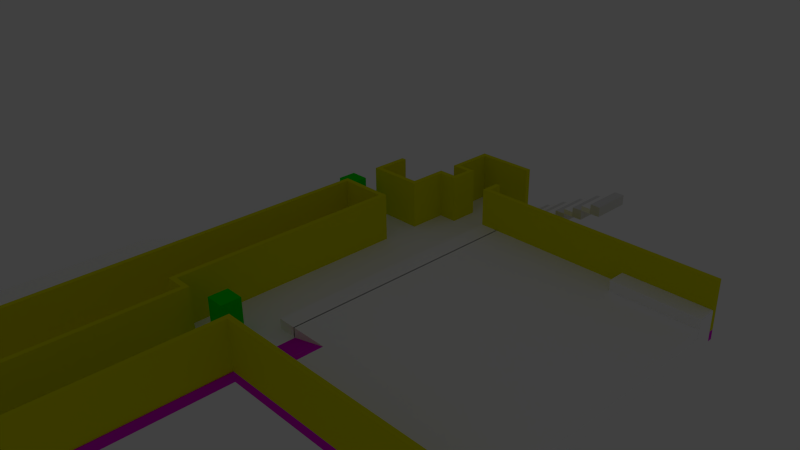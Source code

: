 # Source: chemistory-level.blend  (saved by Blender 2.76.0; exported with 4.5.12 LTS)
import bpy
from mathutils import Matrix  # noqa: F401  (used for matrix-valued properties, if any)

bpy.ops.wm.read_factory_settings(use_empty=True)
scene = bpy.context.scene
scene.name = 'Scene'

# ---- collections
col_collection_1 = bpy.data.collections.new('Collection 1'); scene.collection.children.link(col_collection_1)

# ---- materials (node trees are filled in below, after node groups)
mat_material = bpy.data.materials.new('Material')
mat_material.alpha_threshold = 0.0
mat_material.use_transparent_shadow = False
mat_material.diffuse_color = (0.002722, 0.8, 0.0, 1.0)
mat_material.roughness = 0.5
mat_default = bpy.data.materials.new('Default')
mat_default.alpha_threshold = 0.0
mat_default.use_transparent_shadow = False
mat_default.diffuse_color = (1.0, 1.0, 1.0, 1.0)
mat_default.roughness = 0.5
mat_default.line_color = (0.0, 0.0, 0.0, 1.0)
mat_nodraw = bpy.data.materials.new('NoDraw')
mat_nodraw.alpha_threshold = 0.0
mat_nodraw.use_transparent_shadow = False
mat_nodraw.diffuse_color = (0.8, 0.7912, 0.0, 1.0)
mat_nodraw.roughness = 0.5
mat_clip = bpy.data.materials.new('Clip')
mat_clip.alpha_threshold = 0.0
mat_clip.use_transparent_shadow = False
mat_clip.diffuse_color = (0.8, 0.0, 0.7289, 1.0)
mat_clip.roughness = 0.5

# ---- material node trees

# ---- world
world_world = bpy.data.worlds.new('World'); scene.world = world_world
world_world.color = (0.05088, 0.05088, 0.05088)
world_world.use_sun_shadow = False
world_world.sun_shadow_jitter_overblur = 0.0
world_world.cycles.sampling_method = 'MANUAL'
world_world.cycles.sample_map_resolution = 256

# ---- cameras
cam_camera = bpy.data.cameras.new('Camera')
cam_camera.clip_end = 100.0
cam_camera.lens = 35.0
cam_camera.sensor_width = 32.0
cam_camera.sensor_height = 18.0
cam_camera.ortho_scale = 7.314
cam_camera.dof.focus_distance = 0.0
cam_camera.dof.aperture_fstop = 128.0

# ---- lights
light_lamp = bpy.data.lights.new('Lamp', 'POINT')
light_lamp.transmission_factor = 0.0
light_lamp.cutoff_distance = 30.0
light_lamp.energy = 100.0
light_lamp.shadow_buffer_clip_start = 1.001
light_lamp.shadow_soft_size = 0.1
light_lamp.shadow_maximum_resolution = 0.006
light_lamp.use_absolute_resolution = True
light_lamp.cycles.use_multiple_importance_sampling = False

# ---- meshes
me_cube_010 = bpy.data.meshes.new('Cube.010')
me_cube_010.from_pydata([(1.0, -1.002, -2.0), (-1.0, -1.002, -2.0), (-1.0, 1.002, -2.0), (1.0, 1.002, -2.0), (1.0, -1.002, 2.0), (-1.0, -1.002, 2.0), (-1.0, 1.002, 2.0), (1.0, 1.002, 2.0)], [], [(0, 1, 2, 3), (4, 7, 6, 5), (0, 4, 5, 1), (1, 5, 6, 2), (2, 6, 7, 3), (4, 0, 3, 7)])
me_cube_010.materials.append(mat_material)
me_cube_010.use_remesh_preserve_volume = False
me_cube_010.use_remesh_preserve_attributes = False
me_cube_010.use_mirror_vertex_groups = False
me_cube_010.update()
me_cube_031 = bpy.data.meshes.new('Cube.031')
me_cube_031.from_pydata([(3.0, -5.51, -0.5), (-3.0, -5.51, -0.5), (-3.0, 5.51, -0.5), (3.0, 5.51, -0.5), (3.0, -5.51, 0.5), (-3.0, -5.51, 0.5), (-3.0, 5.51, 0.5), (3.0, 5.51, 0.5)], [], [(0, 1, 2, 3), (4, 7, 6, 5), (0, 4, 5, 1), (1, 5, 6, 2), (2, 6, 7, 3), (4, 0, 3, 7)])
me_cube_031.materials.append(mat_default)
me_cube_031.use_remesh_preserve_volume = False
me_cube_031.use_remesh_preserve_attributes = False
me_cube_031.use_mirror_vertex_groups = False
me_cube_031.update()
me_cube_029 = bpy.data.meshes.new('Cube.029')
me_cube_029.from_pydata([(0.25, -3.256, -2.5), (-0.25, -3.256, -2.5), (-0.25, 3.256, -2.5), (0.25, 3.256, -2.5), (0.25, -3.256, 2.5), (-0.25, -3.256, 2.5), (-0.25, 3.256, 2.5), (0.25, 3.256, 2.5)], [], [(0, 1, 2, 3), (4, 7, 6, 5), (0, 4, 5, 1), (1, 5, 6, 2), (2, 6, 7, 3), (4, 0, 3, 7)])
me_cube_029.materials.append(mat_nodraw)
me_cube_029.use_remesh_preserve_volume = False
me_cube_029.use_remesh_preserve_attributes = False
me_cube_029.use_mirror_vertex_groups = False
me_cube_029.update()
me_cube_028 = bpy.data.meshes.new('Cube.028')
me_cube_028.from_pydata([(2.0, -0.2504, -2.5), (-2.0, -0.2504, -2.5), (-2.0, 0.2504, -2.5), (2.0, 0.2504, -2.5), (2.0, -0.2504, 2.5), (-2.0, -0.2504, 2.5), (-2.0, 0.2504, 2.5), (2.0, 0.2504, 2.5)], [], [(0, 1, 2, 3), (4, 7, 6, 5), (0, 4, 5, 1), (1, 5, 6, 2), (2, 6, 7, 3), (4, 0, 3, 7)])
me_cube_028.materials.append(mat_nodraw)
me_cube_028.use_remesh_preserve_volume = False
me_cube_028.use_remesh_preserve_attributes = False
me_cube_028.use_mirror_vertex_groups = False
me_cube_028.update()
me_cube_024 = bpy.data.meshes.new('Cube.024')
me_cube_024.from_pydata([(0.25, -1.252, -2.5), (-0.25, -1.252, -2.5), (-0.25, 1.252, -2.5), (0.25, 1.252, -2.5), (0.25, -1.252, 2.5), (-0.25, -1.252, 2.5), (-0.25, 1.252, 2.5), (0.25, 1.252, 2.5)], [], [(0, 1, 2, 3), (4, 7, 6, 5), (0, 4, 5, 1), (1, 5, 6, 2), (2, 6, 7, 3), (4, 0, 3, 7)])
me_cube_024.materials.append(mat_nodraw)
me_cube_024.use_remesh_preserve_volume = False
me_cube_024.use_remesh_preserve_attributes = False
me_cube_024.use_mirror_vertex_groups = False
me_cube_024.update()
me_cube_011 = bpy.data.meshes.new('Cube.011')
me_cube_011.from_pydata([(1.0, -0.2504, -2.5), (-1.0, -0.2504, -2.5), (-1.0, 0.2504, -2.5), (1.0, 0.2504, -2.5), (1.0, -0.2504, 2.5), (-1.0, -0.2504, 2.5), (-1.0, 0.2504, 2.5), (1.0, 0.2504, 2.5)], [], [(0, 1, 2, 3), (4, 7, 6, 5), (0, 4, 5, 1), (1, 5, 6, 2), (2, 6, 7, 3), (4, 0, 3, 7)])
me_cube_011.materials.append(mat_nodraw)
me_cube_011.use_remesh_preserve_volume = False
me_cube_011.use_remesh_preserve_attributes = False
me_cube_011.use_mirror_vertex_groups = False
me_cube_011.update()
me_cube_009 = bpy.data.meshes.new('Cube.009')
me_cube_009.from_pydata([(1.75, -0.2504, -2.5), (-1.75, -0.2504, -2.5), (-1.75, 0.2504, -2.5), (1.75, 0.2504, -2.5), (1.75, -0.2504, 2.5), (-1.75, -0.2504, 2.5), (-1.75, 0.2504, 2.5), (1.75, 0.2504, 2.5)], [], [(0, 1, 2, 3), (4, 7, 6, 5), (0, 4, 5, 1), (1, 5, 6, 2), (2, 6, 7, 3), (4, 0, 3, 7)])
me_cube_009.materials.append(mat_nodraw)
me_cube_009.use_remesh_preserve_volume = False
me_cube_009.use_remesh_preserve_attributes = False
me_cube_009.use_mirror_vertex_groups = False
me_cube_009.update()
me_cube_008 = bpy.data.meshes.new('Cube.008')
me_cube_008.from_pydata([(16.5, -0.2504, -2.5), (-16.5, -0.2504, -2.5), (-16.5, 0.2504, -2.5), (16.5, 0.2504, -2.5), (16.5, -0.2504, 2.5), (-16.5, -0.2504, 2.5), (-16.5, 0.2504, 2.5), (16.5, 0.2504, 2.5)], [], [(0, 1, 2, 3), (4, 7, 6, 5), (0, 4, 5, 1), (1, 5, 6, 2), (2, 6, 7, 3), (4, 0, 3, 7)])
me_cube_008.materials.append(mat_nodraw)
me_cube_008.use_remesh_preserve_volume = False
me_cube_008.use_remesh_preserve_attributes = False
me_cube_008.use_mirror_vertex_groups = False
me_cube_008.update()
me_cube_003 = bpy.data.meshes.new('Cube.003')
me_cube_003.from_pydata([(12.0, -0.2504, -2.5), (-12.0, -0.2504, -2.5), (-12.0, 0.2504, -2.5), (12.0, 0.2504, -2.5), (12.0, -0.2504, 2.5), (-12.0, -0.2504, 2.5), (-12.0, 0.2504, 2.5), (12.0, 0.2504, 2.5)], [], [(0, 1, 2, 3), (4, 7, 6, 5), (0, 4, 5, 1), (1, 5, 6, 2), (2, 6, 7, 3), (4, 0, 3, 7)])
me_cube_003.materials.append(mat_nodraw)
me_cube_003.use_remesh_preserve_volume = False
me_cube_003.use_remesh_preserve_attributes = False
me_cube_003.use_mirror_vertex_groups = False
me_cube_003.update()
me_cube_002 = bpy.data.meshes.new('Cube.002')
me_cube_002.from_pydata([(3.0, -2.004, -0.5), (-3.0, -2.004, -0.5), (-3.0, 2.004, -0.5), (3.0, 2.004, -0.5), (3.0, -2.004, 0.5), (-3.0, -2.004, 0.5)], [], [(0, 1, 2, 3), (0, 4, 5, 1), (4, 3, 2, 5), (1, 5, 2), (4, 0, 3)])
me_cube_002.materials.append(mat_clip)
me_cube_002.use_remesh_preserve_volume = False
me_cube_002.use_remesh_preserve_attributes = False
me_cube_002.use_mirror_vertex_groups = False
me_cube_002.update()
me_cube_090 = bpy.data.meshes.new('Cube.090')
me_cube_090.from_pydata([(2.0, -0.5009, -0.25), (-2.0, -0.5009, -0.25), (-2.0, 0.5009, -0.25), (2.0, 0.5009, -0.25), (2.0, -0.5009, 0.25), (-2.0, -0.5009, 0.25), (-2.0, 0.5009, 0.25), (2.0, 0.5009, 0.25)], [], [(0, 1, 2, 3), (4, 7, 6, 5), (0, 4, 5, 1), (1, 5, 6, 2), (2, 6, 7, 3), (4, 0, 3, 7)])
me_cube_090.materials.append(mat_default)
me_cube_090.use_remesh_preserve_volume = False
me_cube_090.use_remesh_preserve_attributes = False
me_cube_090.use_mirror_vertex_groups = False
me_cube_090.update()
me_cube_089 = bpy.data.meshes.new('Cube.089')
me_cube_089.from_pydata([(2.0, 0.5009, -0.5), (2.0, 0.5009, 0.5), (2.0, -0.5009, -0.5), (2.0, -0.5009, 0.5), (-2.0, 0.5009, -0.5), (-2.0, 0.5009, 0.5), (-2.0, -0.5009, -0.5), (-2.0, -0.5009, 0.5)], [], [(1, 3, 2, 0), (3, 7, 6, 2), (7, 5, 4, 6), (5, 1, 0, 4), (0, 2, 6, 4), (5, 7, 3, 1)])
me_cube_089.use_remesh_preserve_volume = False
me_cube_089.use_remesh_preserve_attributes = False
me_cube_089.use_mirror_vertex_groups = False
me_cube_089.update()
me_cube_088 = bpy.data.meshes.new('Cube.088')
me_cube_088.from_pydata([(2.0, 0.5009, -0.5), (2.0, 0.5009, 0.5), (2.0, -0.5009, -0.5), (2.0, -0.5009, 0.5), (-2.0, 0.5009, -0.5), (-2.0, 0.5009, 0.5), (-2.0, -0.5009, -0.5), (-2.0, -0.5009, 0.5)], [], [(1, 3, 2, 0), (3, 7, 6, 2), (7, 5, 4, 6), (5, 1, 0, 4), (0, 2, 6, 4), (5, 7, 3, 1)])
me_cube_088.use_remesh_preserve_volume = False
me_cube_088.use_remesh_preserve_attributes = False
me_cube_088.use_mirror_vertex_groups = False
me_cube_088.update()
me_cube_087 = bpy.data.meshes.new('Cube.087')
me_cube_087.from_pydata([(2.0, -0.5009, -0.25), (-2.0, -0.5009, -0.25), (-2.0, 0.5009, -0.25), (2.0, 0.5009, -0.25), (2.0, -0.5009, 0.25), (-2.0, -0.5009, 0.25), (-2.0, 0.5009, 0.25), (2.0, 0.5009, 0.25)], [], [(0, 1, 2, 3), (4, 7, 6, 5), (0, 4, 5, 1), (1, 5, 6, 2), (2, 6, 7, 3), (4, 0, 3, 7)])
me_cube_087.materials.append(mat_default)
me_cube_087.use_remesh_preserve_volume = False
me_cube_087.use_remesh_preserve_attributes = False
me_cube_087.use_mirror_vertex_groups = False
me_cube_087.update()
me_cube_086 = bpy.data.meshes.new('Cube.086')
me_cube_086.from_pydata([(2.0, -0.5009, -0.25), (-2.0, -0.5009, -0.25), (-2.0, 0.5009, -0.25), (2.0, 0.5009, -0.25), (2.0, -0.5009, 0.25), (-2.0, -0.5009, 0.25), (-2.0, 0.5009, 0.25), (2.0, 0.5009, 0.25)], [], [(0, 1, 2, 3), (4, 7, 6, 5), (0, 4, 5, 1), (1, 5, 6, 2), (2, 6, 7, 3), (4, 0, 3, 7)])
me_cube_086.materials.append(mat_default)
me_cube_086.use_remesh_preserve_volume = False
me_cube_086.use_remesh_preserve_attributes = False
me_cube_086.use_mirror_vertex_groups = False
me_cube_086.update()
me_cube_085 = bpy.data.meshes.new('Cube.085')
me_cube_085.from_pydata([(2.0, 0.5009, -0.5), (2.0, 0.5009, 0.5), (2.0, -0.5009, -0.5), (2.0, -0.5009, 0.5), (-2.0, 0.5009, -0.5), (-2.0, 0.5009, 0.5), (-2.0, -0.5009, -0.5), (-2.0, -0.5009, 0.5)], [], [(1, 3, 2, 0), (3, 7, 6, 2), (7, 5, 4, 6), (5, 1, 0, 4), (0, 2, 6, 4), (5, 7, 3, 1)])
me_cube_085.use_remesh_preserve_volume = False
me_cube_085.use_remesh_preserve_attributes = False
me_cube_085.use_mirror_vertex_groups = False
me_cube_085.update()
me_cube_084 = bpy.data.meshes.new('Cube.084')
me_cube_084.from_pydata([(2.0, 0.5009, -0.5), (2.0, 0.5009, 0.5), (2.0, -0.5009, -0.5), (2.0, -0.5009, 0.5), (-2.0, 0.5009, -0.5), (-2.0, 0.5009, 0.5), (-2.0, -0.5009, -0.5), (-2.0, -0.5009, 0.5)], [], [(1, 3, 2, 0), (3, 7, 6, 2), (7, 5, 4, 6), (5, 1, 0, 4), (0, 2, 6, 4), (5, 7, 3, 1)])
me_cube_084.use_remesh_preserve_volume = False
me_cube_084.use_remesh_preserve_attributes = False
me_cube_084.use_mirror_vertex_groups = False
me_cube_084.update()
me_cube_083 = bpy.data.meshes.new('Cube.083')
me_cube_083.from_pydata([(2.0, -0.5009, -0.25), (-2.0, -0.5009, -0.25), (-2.0, 0.5009, -0.25), (2.0, 0.5009, -0.25), (2.0, -0.5009, 0.25), (-2.0, -0.5009, 0.25), (-2.0, 0.5009, 0.25), (2.0, 0.5009, 0.25)], [], [(0, 1, 2, 3), (4, 7, 6, 5), (0, 4, 5, 1), (1, 5, 6, 2), (2, 6, 7, 3), (4, 0, 3, 7)])
me_cube_083.materials.append(mat_default)
me_cube_083.use_remesh_preserve_volume = False
me_cube_083.use_remesh_preserve_attributes = False
me_cube_083.use_mirror_vertex_groups = False
me_cube_083.update()
me_cube_082 = bpy.data.meshes.new('Cube.082')
me_cube_082.from_pydata([(2.0, -0.5009, -0.25), (-2.0, -0.5009, -0.25), (-2.0, 0.5009, -0.25), (2.0, 0.5009, -0.25), (2.0, -0.5009, 0.25), (-2.0, -0.5009, 0.25), (-2.0, 0.5009, 0.25), (2.0, 0.5009, 0.25)], [], [(0, 1, 2, 3), (4, 7, 6, 5), (0, 4, 5, 1), (1, 5, 6, 2), (2, 6, 7, 3), (4, 0, 3, 7)])
me_cube_082.materials.append(mat_default)
me_cube_082.use_remesh_preserve_volume = False
me_cube_082.use_remesh_preserve_attributes = False
me_cube_082.use_mirror_vertex_groups = False
me_cube_082.update()
me_cube_081 = bpy.data.meshes.new('Cube.081')
me_cube_081.from_pydata([(2.0, 0.5009, -0.5), (2.0, 0.5009, 0.5), (2.0, -0.5009, -0.5), (2.0, -0.5009, 0.5), (-2.0, 0.5009, -0.5), (-2.0, 0.5009, 0.5), (-2.0, -0.5009, -0.5), (-2.0, -0.5009, 0.5)], [], [(1, 3, 2, 0), (3, 7, 6, 2), (7, 5, 4, 6), (5, 1, 0, 4), (0, 2, 6, 4), (5, 7, 3, 1)])
me_cube_081.use_remesh_preserve_volume = False
me_cube_081.use_remesh_preserve_attributes = False
me_cube_081.use_mirror_vertex_groups = False
me_cube_081.update()
me_cube_080 = bpy.data.meshes.new('Cube.080')
me_cube_080.from_pydata([(2.0, 0.5009, -0.5), (2.0, 0.5009, 0.5), (2.0, -0.5009, -0.5), (2.0, -0.5009, 0.5), (-2.0, 0.5009, -0.5), (-2.0, 0.5009, 0.5), (-2.0, -0.5009, -0.5), (-2.0, -0.5009, 0.5)], [], [(1, 3, 2, 0), (3, 7, 6, 2), (7, 5, 4, 6), (5, 1, 0, 4), (0, 2, 6, 4), (5, 7, 3, 1)])
me_cube_080.use_remesh_preserve_volume = False
me_cube_080.use_remesh_preserve_attributes = False
me_cube_080.use_mirror_vertex_groups = False
me_cube_080.update()
me_cube_070 = bpy.data.meshes.new('Cube.070')
me_cube_070.from_pydata([(2.0, -0.5009, -0.25), (-2.0, -0.5009, -0.25), (-2.0, 0.5009, -0.25), (2.0, 0.5009, -0.25), (2.0, -0.5009, 0.25), (-2.0, -0.5009, 0.25), (-2.0, 0.5009, 0.25), (2.0, 0.5009, 0.25)], [], [(0, 1, 2, 3), (4, 7, 6, 5), (0, 4, 5, 1), (1, 5, 6, 2), (2, 6, 7, 3), (4, 0, 3, 7)])
me_cube_070.materials.append(mat_default)
me_cube_070.use_remesh_preserve_volume = False
me_cube_070.use_remesh_preserve_attributes = False
me_cube_070.use_mirror_vertex_groups = False
me_cube_070.update()
me_cube_068 = bpy.data.meshes.new('Cube.068')
me_cube_068.from_pydata([(0.25, -3.256, -0.5), (-0.25, -3.256, -0.5), (-0.25, 3.256, -0.5), (0.25, 3.256, -0.5), (0.25, -3.256, 0.5), (-0.25, -3.256, 0.5), (-0.25, 3.256, 0.5), (0.25, 3.256, 0.5)], [], [(0, 1, 2, 3), (4, 7, 6, 5), (0, 4, 5, 1), (1, 5, 6, 2), (2, 6, 7, 3), (4, 0, 3, 7)])
me_cube_068.materials.append(mat_clip)
me_cube_068.use_remesh_preserve_volume = False
me_cube_068.use_remesh_preserve_attributes = False
me_cube_068.use_mirror_vertex_groups = False
me_cube_068.update()
me_cube_067 = bpy.data.meshes.new('Cube.067')
me_cube_067.from_pydata([(2.0, -0.2504, -0.5), (-2.0, -0.2504, -0.5), (-2.0, 0.2504, -0.5), (2.0, 0.2504, -0.5), (2.0, -0.2504, 0.5), (-2.0, -0.2504, 0.5), (-2.0, 0.2504, 0.5), (2.0, 0.2504, 0.5)], [], [(0, 1, 2, 3), (4, 7, 6, 5), (0, 4, 5, 1), (1, 5, 6, 2), (2, 6, 7, 3), (4, 0, 3, 7)])
me_cube_067.materials.append(mat_clip)
me_cube_067.use_remesh_preserve_volume = False
me_cube_067.use_remesh_preserve_attributes = False
me_cube_067.use_mirror_vertex_groups = False
me_cube_067.update()
me_cube_066 = bpy.data.meshes.new('Cube.066')
me_cube_066.from_pydata([(0.25, -1.252, -0.5), (-0.25, -1.252, -0.5), (-0.25, 1.252, -0.5), (0.25, 1.252, -0.5), (0.25, -1.252, 0.5), (-0.25, -1.252, 0.5), (-0.25, 1.252, 0.5), (0.25, 1.252, 0.5)], [], [(0, 1, 2, 3), (4, 7, 6, 5), (0, 4, 5, 1), (1, 5, 6, 2), (2, 6, 7, 3), (4, 0, 3, 7)])
me_cube_066.materials.append(mat_clip)
me_cube_066.use_remesh_preserve_volume = False
me_cube_066.use_remesh_preserve_attributes = False
me_cube_066.use_mirror_vertex_groups = False
me_cube_066.update()
me_cube_065 = bpy.data.meshes.new('Cube.065')
me_cube_065.from_pydata([(0.75, -0.2504, -2.5), (-0.75, -0.2504, -2.5), (-0.75, 0.2504, -2.5), (0.75, 0.2504, -2.5), (0.75, -0.2504, 2.5), (-0.75, -0.2504, 2.5), (-0.75, 0.2504, 2.5), (0.75, 0.2504, 2.5)], [], [(0, 1, 2, 3), (4, 7, 6, 5), (0, 4, 5, 1), (1, 5, 6, 2), (2, 6, 7, 3), (4, 0, 3, 7)])
me_cube_065.materials.append(mat_nodraw)
me_cube_065.use_remesh_preserve_volume = False
me_cube_065.use_remesh_preserve_attributes = False
me_cube_065.use_mirror_vertex_groups = False
me_cube_065.update()
me_cube_064 = bpy.data.meshes.new('Cube.064')
me_cube_064.from_pydata([(2.0, -7.012, -0.5), (-2.0, -7.012, -0.5), (-2.0, 7.012, -0.5), (2.0, 7.012, -0.5), (2.0, -7.012, 0.5), (-2.0, -7.012, 0.5), (-2.0, 7.012, 0.5), (2.0, 7.012, 0.5)], [], [(0, 1, 2, 3), (4, 7, 6, 5), (0, 4, 5, 1), (1, 5, 6, 2), (2, 6, 7, 3), (4, 0, 3, 7)])
me_cube_064.materials.append(mat_default)
me_cube_064.use_remesh_preserve_volume = False
me_cube_064.use_remesh_preserve_attributes = False
me_cube_064.use_mirror_vertex_groups = False
me_cube_064.update()
me_cube_063 = bpy.data.meshes.new('Cube.063')
me_cube_063.from_pydata([(0.25, -13.02, -2.5), (-0.25, -13.02, -2.5), (-0.25, 13.02, -2.5), (0.25, 13.02, -2.5), (0.25, -13.02, 2.5), (-0.25, -13.02, 2.5), (-0.25, 13.02, 2.5), (0.25, 13.02, 2.5)], [], [(0, 1, 2, 3), (4, 7, 6, 5), (0, 4, 5, 1), (1, 5, 6, 2), (2, 6, 7, 3), (4, 0, 3, 7)])
me_cube_063.materials.append(mat_nodraw)
me_cube_063.use_remesh_preserve_volume = False
me_cube_063.use_remesh_preserve_attributes = False
me_cube_063.use_mirror_vertex_groups = False
me_cube_063.update()
me_cube_062 = bpy.data.meshes.new('Cube.062')
me_cube_062.from_pydata([(0.25, -1.252, -2.5), (-0.25, -1.252, -2.5), (-0.25, 1.252, -2.5), (0.25, 1.252, -2.5), (0.25, -1.252, 2.5), (-0.25, -1.252, 2.5), (-0.25, 1.252, 2.5), (0.25, 1.252, 2.5)], [], [(0, 1, 2, 3), (4, 7, 6, 5), (0, 4, 5, 1), (1, 5, 6, 2), (2, 6, 7, 3), (4, 0, 3, 7)])
me_cube_062.materials.append(mat_nodraw)
me_cube_062.use_remesh_preserve_volume = False
me_cube_062.use_remesh_preserve_attributes = False
me_cube_062.use_mirror_vertex_groups = False
me_cube_062.update()
me_cube_061 = bpy.data.meshes.new('Cube.061')
me_cube_061.from_pydata([(0.25, -13.02, -0.5), (-0.25, -13.02, -0.5), (-0.25, 13.02, -0.5), (0.25, 13.02, -0.5), (0.25, -13.02, 0.5), (-0.25, -13.02, 0.5), (-0.25, 13.02, 0.5), (0.25, 13.02, 0.5)], [], [(0, 1, 2, 3), (4, 7, 6, 5), (0, 4, 5, 1), (1, 5, 6, 2), (2, 6, 7, 3), (4, 0, 3, 7)])
me_cube_061.materials.append(mat_clip)
me_cube_061.use_remesh_preserve_volume = False
me_cube_061.use_remesh_preserve_attributes = False
me_cube_061.use_mirror_vertex_groups = False
me_cube_061.update()
me_cube_060 = bpy.data.meshes.new('Cube.060')
me_cube_060.from_pydata([(0.75, -0.2504, -0.5), (-0.75, -0.2504, -0.5), (-0.75, 0.2504, -0.5), (0.75, 0.2504, -0.5), (0.75, -0.2504, 0.5), (-0.75, -0.2504, 0.5), (-0.75, 0.2504, 0.5), (0.75, 0.2504, 0.5)], [], [(0, 1, 2, 3), (4, 7, 6, 5), (0, 4, 5, 1), (1, 5, 6, 2), (2, 6, 7, 3), (4, 0, 3, 7)])
me_cube_060.materials.append(mat_clip)
me_cube_060.use_remesh_preserve_volume = False
me_cube_060.use_remesh_preserve_attributes = False
me_cube_060.use_mirror_vertex_groups = False
me_cube_060.update()
me_cube_059 = bpy.data.meshes.new('Cube.059')
me_cube_059.from_pydata([(1.0, -0.2504, -0.5), (-1.0, -0.2504, -0.5), (-1.0, 0.2504, -0.5), (1.0, 0.2504, -0.5), (1.0, -0.2504, 0.5), (-1.0, -0.2504, 0.5), (-1.0, 0.2504, 0.5), (1.0, 0.2504, 0.5)], [], [(0, 1, 2, 3), (4, 7, 6, 5), (0, 4, 5, 1), (1, 5, 6, 2), (2, 6, 7, 3), (4, 0, 3, 7)])
me_cube_059.materials.append(mat_clip)
me_cube_059.use_remesh_preserve_volume = False
me_cube_059.use_remesh_preserve_attributes = False
me_cube_059.use_mirror_vertex_groups = False
me_cube_059.update()
me_cube_058 = bpy.data.meshes.new('Cube.058')
me_cube_058.from_pydata([(0.25, -1.002, -0.5), (-0.25, -1.002, -0.5), (-0.25, 1.002, -0.5), (0.25, 1.002, -0.5), (0.25, -1.002, 0.5), (-0.25, -1.002, 0.5), (-0.25, 1.002, 0.5), (0.25, 1.002, 0.5)], [], [(0, 1, 2, 3), (4, 7, 6, 5), (0, 4, 5, 1), (1, 5, 6, 2), (2, 6, 7, 3), (4, 0, 3, 7)])
me_cube_058.materials.append(mat_clip)
me_cube_058.use_remesh_preserve_volume = False
me_cube_058.use_remesh_preserve_attributes = False
me_cube_058.use_mirror_vertex_groups = False
me_cube_058.update()
me_cube_057 = bpy.data.meshes.new('Cube.057')
me_cube_057.from_pydata([(0.25, -2.254, -2.5), (-0.25, -2.254, -2.5), (-0.25, 2.254, -2.5), (0.25, 2.254, -2.5), (0.25, -2.254, 2.5), (-0.25, -2.254, 2.5), (-0.25, 2.254, 2.5), (0.25, 2.254, 2.5)], [], [(0, 1, 2, 3), (4, 7, 6, 5), (0, 4, 5, 1), (1, 5, 6, 2), (2, 6, 7, 3), (4, 0, 3, 7)])
me_cube_057.materials.append(mat_nodraw)
me_cube_057.use_remesh_preserve_volume = False
me_cube_057.use_remesh_preserve_attributes = False
me_cube_057.use_mirror_vertex_groups = False
me_cube_057.update()
me_cube_056 = bpy.data.meshes.new('Cube.056')
me_cube_056.from_pydata([(0.25, -9.517, -2.5), (-0.25, -9.517, -2.5), (-0.25, 9.517, -2.5), (0.25, 9.517, -2.5), (0.25, -9.517, 2.5), (-0.25, -9.517, 2.5), (-0.25, 9.517, 2.5), (0.25, 9.517, 2.5)], [], [(0, 1, 2, 3), (4, 7, 6, 5), (0, 4, 5, 1), (1, 5, 6, 2), (2, 6, 7, 3), (4, 0, 3, 7)])
me_cube_056.materials.append(mat_nodraw)
me_cube_056.use_remesh_preserve_volume = False
me_cube_056.use_remesh_preserve_attributes = False
me_cube_056.use_mirror_vertex_groups = False
me_cube_056.update()
me_cube_055 = bpy.data.meshes.new('Cube.055')
me_cube_055.from_pydata([(0.25, -4.007, -2.5), (-0.25, -4.007, -2.5), (-0.25, 4.007, -2.5), (0.25, 4.007, -2.5), (0.25, -4.007, 2.5), (-0.25, -4.007, 2.5), (-0.25, 4.007, 2.5), (0.25, 4.007, 2.5)], [], [(0, 1, 2, 3), (4, 7, 6, 5), (0, 4, 5, 1), (1, 5, 6, 2), (2, 6, 7, 3), (4, 0, 3, 7)])
me_cube_055.materials.append(mat_nodraw)
me_cube_055.use_remesh_preserve_volume = False
me_cube_055.use_remesh_preserve_attributes = False
me_cube_055.use_mirror_vertex_groups = False
me_cube_055.update()
me_cube_054 = bpy.data.meshes.new('Cube.054')
me_cube_054.from_pydata([(1.75, -0.2504, -2.5), (-1.75, -0.2504, -2.5), (-1.75, 0.2504, -2.5), (1.75, 0.2504, -2.5), (1.75, -0.2504, 2.5), (-1.75, -0.2504, 2.5), (-1.75, 0.2504, 2.5), (1.75, 0.2504, 2.5)], [], [(0, 1, 2, 3), (4, 7, 6, 5), (0, 4, 5, 1), (1, 5, 6, 2), (2, 6, 7, 3), (4, 0, 3, 7)])
me_cube_054.materials.append(mat_nodraw)
me_cube_054.use_remesh_preserve_volume = False
me_cube_054.use_remesh_preserve_attributes = False
me_cube_054.use_mirror_vertex_groups = False
me_cube_054.update()
me_cube_053 = bpy.data.meshes.new('Cube.053')
me_cube_053.from_pydata([(1.75, -0.2504, -2.5), (-1.75, -0.2504, -2.5), (-1.75, 0.2504, -2.5), (1.75, 0.2504, -2.5), (1.75, -0.2504, 2.5), (-1.75, -0.2504, 2.5), (-1.75, 0.2504, 2.5), (1.75, 0.2504, 2.5)], [], [(0, 1, 2, 3), (4, 7, 6, 5), (0, 4, 5, 1), (1, 5, 6, 2), (2, 6, 7, 3), (4, 0, 3, 7)])
me_cube_053.materials.append(mat_nodraw)
me_cube_053.use_remesh_preserve_volume = False
me_cube_053.use_remesh_preserve_attributes = False
me_cube_053.use_mirror_vertex_groups = False
me_cube_053.update()
me_cube_052 = bpy.data.meshes.new('Cube.052')
me_cube_052.from_pydata([(1.75, -0.2504, -2.5), (-1.75, -0.2504, -2.5), (-1.75, 0.2504, -2.5), (1.75, 0.2504, -2.5), (1.75, -0.2504, 2.5), (-1.75, -0.2504, 2.5), (-1.75, 0.2504, 2.5), (1.75, 0.2504, 2.5)], [], [(0, 1, 2, 3), (4, 7, 6, 5), (0, 4, 5, 1), (1, 5, 6, 2), (2, 6, 7, 3), (4, 0, 3, 7)])
me_cube_052.materials.append(mat_nodraw)
me_cube_052.use_remesh_preserve_volume = False
me_cube_052.use_remesh_preserve_attributes = False
me_cube_052.use_mirror_vertex_groups = False
me_cube_052.update()
me_cube_051 = bpy.data.meshes.new('Cube.051')
me_cube_051.from_pydata([(1.75, -0.2504, -2.5), (-1.75, -0.2504, -2.5), (-1.75, 0.2504, -2.5), (1.75, 0.2504, -2.5), (1.75, -0.2504, 2.5), (-1.75, -0.2504, 2.5), (-1.75, 0.2504, 2.5), (1.75, 0.2504, 2.5)], [], [(0, 1, 2, 3), (4, 7, 6, 5), (0, 4, 5, 1), (1, 5, 6, 2), (2, 6, 7, 3), (4, 0, 3, 7)])
me_cube_051.materials.append(mat_nodraw)
me_cube_051.use_remesh_preserve_volume = False
me_cube_051.use_remesh_preserve_attributes = False
me_cube_051.use_mirror_vertex_groups = False
me_cube_051.update()
me_cube_050 = bpy.data.meshes.new('Cube.050')
me_cube_050.from_pydata([(25.0, -0.2504, -4.5), (-25.0, -0.2504, -4.5), (-25.0, 0.2504, -4.5), (25.0, 0.2504, -4.5), (25.0, -0.2504, 4.5), (-25.0, -0.2504, 4.5), (-25.0, 0.2504, 4.5), (25.0, 0.2504, 4.5)], [], [(0, 1, 2, 3), (4, 7, 6, 5), (0, 4, 5, 1), (1, 5, 6, 2), (2, 6, 7, 3), (4, 0, 3, 7)])
me_cube_050.materials.append(mat_nodraw)
me_cube_050.use_remesh_preserve_volume = False
me_cube_050.use_remesh_preserve_attributes = False
me_cube_050.use_mirror_vertex_groups = False
me_cube_050.update()
me_cube_049 = bpy.data.meshes.new('Cube.049')
me_cube_049.from_pydata([(25.0, -0.2504, -1.0), (-25.0, -0.2504, -1.0), (-25.0, 0.2504, -1.0), (25.0, 0.2504, -1.0), (25.0, -0.2504, 1.0), (-25.0, -0.2504, 1.0), (-25.0, 0.2504, 1.0), (25.0, 0.2504, 1.0)], [], [(0, 1, 2, 3), (4, 7, 6, 5), (0, 4, 5, 1), (1, 5, 6, 2), (2, 6, 7, 3), (4, 0, 3, 7)])
me_cube_049.materials.append(mat_clip)
me_cube_049.use_remesh_preserve_volume = False
me_cube_049.use_remesh_preserve_attributes = False
me_cube_049.use_mirror_vertex_groups = False
me_cube_049.update()
me_cube_048 = bpy.data.meshes.new('Cube.048')
me_cube_048.from_pydata([(2.0, -0.2504, -3.0), (-2.0, -0.2504, -3.0), (-2.0, 0.2504, -3.0), (2.0, 0.2504, -3.0), (2.0, -0.2504, 3.0), (-2.0, -0.2504, 3.0), (-2.0, 0.2504, 3.0), (2.0, 0.2504, 3.0)], [], [(0, 1, 2, 3), (4, 7, 6, 5), (0, 4, 5, 1), (1, 5, 6, 2), (2, 6, 7, 3), (4, 0, 3, 7)])
me_cube_048.materials.append(mat_clip)
me_cube_048.use_remesh_preserve_volume = False
me_cube_048.use_remesh_preserve_attributes = False
me_cube_048.use_mirror_vertex_groups = False
me_cube_048.update()
me_cube_047 = bpy.data.meshes.new('Cube.047')
me_cube_047.from_pydata([(2.0, -0.2504, -3.0), (-2.0, -0.2504, -3.0), (-2.0, 0.2504, -3.0), (2.0, 0.2504, -3.0), (2.0, -0.2504, 3.0), (-2.0, -0.2504, 3.0), (-2.0, 0.2504, 3.0), (2.0, 0.2504, 3.0)], [], [(0, 1, 2, 3), (4, 7, 6, 5), (0, 4, 5, 1), (1, 5, 6, 2), (2, 6, 7, 3), (4, 0, 3, 7)])
me_cube_047.materials.append(mat_clip)
me_cube_047.use_remesh_preserve_volume = False
me_cube_047.use_remesh_preserve_attributes = False
me_cube_047.use_mirror_vertex_groups = False
me_cube_047.update()
me_cube_046 = bpy.data.meshes.new('Cube.046')
me_cube_046.from_pydata([(37.0, -9.517, -1.0), (-37.0, -9.517, -1.0), (-37.0, 9.517, -1.0), (37.0, 9.517, -1.0), (37.0, -9.517, 1.0), (-37.0, -9.517, 1.0), (-37.0, 9.517, 1.0), (37.0, 9.517, 1.0)], [], [(0, 1, 2, 3), (4, 7, 6, 5), (0, 4, 5, 1), (1, 5, 6, 2), (2, 6, 7, 3), (4, 0, 3, 7)])
me_cube_046.materials.append(mat_default)
me_cube_046.use_remesh_preserve_volume = False
me_cube_046.use_remesh_preserve_attributes = False
me_cube_046.use_mirror_vertex_groups = False
me_cube_046.update()
me_cube_043 = bpy.data.meshes.new('Cube.043')
me_cube_043.from_pydata([(6.0, -1.002, -2.0), (-6.0, -1.002, -2.0), (6.0, -1.002, 2.0), (-6.0, -1.002, 2.0), (5.0, 1.002, -2.0), (6.0, 0.5009, -2.0), (6.0, 0.5009, 2.0), (5.0, 1.002, 2.0), (-6.0, 0.5009, -2.0), (-5.0, 1.002, -2.0), (-5.0, 1.002, 2.0), (-6.0, 0.5009, 2.0)], [], [(0, 1, 8, 9, 4, 5), (0, 2, 3, 1), (9, 10, 7, 4), (2, 0, 5, 6), (4, 7, 6, 5), (2, 6, 7, 10, 11, 3), (8, 11, 10, 9), (1, 3, 11, 8)])
me_cube_043.materials.append(mat_default)
me_cube_043.use_remesh_preserve_volume = False
me_cube_043.use_remesh_preserve_attributes = False
me_cube_043.use_mirror_vertex_groups = False
me_cube_043.update()
me_cube_042 = bpy.data.meshes.new('Cube.042')
me_cube_042.from_pydata([(6.0, -1.002, -2.0), (-6.0, -1.002, -2.0), (6.0, -1.002, 2.0), (-6.0, -1.002, 2.0), (5.0, 1.002, -2.0), (6.0, 0.5009, -2.0), (6.0, 0.5009, 2.0), (5.0, 1.002, 2.0), (-6.0, 0.5009, -2.0), (-5.0, 1.002, -2.0), (-5.0, 1.002, 2.0), (-6.0, 0.5009, 2.0)], [], [(0, 1, 8, 9, 4, 5), (0, 2, 3, 1), (9, 10, 7, 4), (2, 0, 5, 6), (4, 7, 6, 5), (2, 6, 7, 10, 11, 3), (8, 11, 10, 9), (1, 3, 11, 8)])
me_cube_042.materials.append(mat_default)
me_cube_042.use_remesh_preserve_volume = False
me_cube_042.use_remesh_preserve_attributes = False
me_cube_042.use_mirror_vertex_groups = False
me_cube_042.update()
me_cube_041 = bpy.data.meshes.new('Cube.041')
me_cube_041.from_pydata([(0.25, -12.02, -0.5), (-0.25, -12.02, -0.5), (-0.25, 12.02, -0.5), (0.25, 12.02, -0.5), (0.25, -12.02, 0.5), (-0.25, -12.02, 0.5), (-0.25, 12.02, 0.5), (0.25, 12.02, 0.5)], [], [(0, 1, 2, 3), (4, 7, 6, 5), (0, 4, 5, 1), (1, 5, 6, 2), (2, 6, 7, 3), (4, 0, 3, 7)])
me_cube_041.materials.append(mat_clip)
me_cube_041.use_remesh_preserve_volume = False
me_cube_041.use_remesh_preserve_attributes = False
me_cube_041.use_mirror_vertex_groups = False
me_cube_041.update()
me_cube_040 = bpy.data.meshes.new('Cube.040')
me_cube_040.from_pydata([(0.25, -12.02, -2.5), (-0.25, -12.02, -2.5), (-0.25, 12.02, -2.5), (0.25, 12.02, -2.5), (0.25, -12.02, 2.5), (-0.25, -12.02, 2.5), (-0.25, 12.02, 2.5), (0.25, 12.02, 2.5)], [], [(0, 1, 2, 3), (4, 7, 6, 5), (0, 4, 5, 1), (1, 5, 6, 2), (2, 6, 7, 3), (4, 0, 3, 7)])
me_cube_040.materials.append(mat_nodraw)
me_cube_040.use_remesh_preserve_volume = False
me_cube_040.use_remesh_preserve_attributes = False
me_cube_040.use_mirror_vertex_groups = False
me_cube_040.update()
me_cube_039 = bpy.data.meshes.new('Cube.039')
me_cube_039.from_pydata([(15.75, -0.2504, -0.5), (-15.75, -0.2504, -0.5), (-15.75, 0.2504, -0.5), (15.75, 0.2504, -0.5), (15.75, -0.2504, 0.5), (-15.75, -0.2504, 0.5), (-15.75, 0.2504, 0.5), (15.75, 0.2504, 0.5)], [], [(0, 1, 2, 3), (4, 7, 6, 5), (0, 4, 5, 1), (1, 5, 6, 2), (2, 6, 7, 3), (4, 0, 3, 7)])
me_cube_039.materials.append(mat_clip)
me_cube_039.use_remesh_preserve_volume = False
me_cube_039.use_remesh_preserve_attributes = False
me_cube_039.use_mirror_vertex_groups = False
me_cube_039.update()
me_cube_038 = bpy.data.meshes.new('Cube.038')
me_cube_038.from_pydata([(15.75, -0.2504, -2.5), (-15.75, -0.2504, -2.5), (-15.75, 0.2504, -2.5), (15.75, 0.2504, -2.5), (15.75, -0.2504, 2.5), (-15.75, -0.2504, 2.5), (-15.75, 0.2504, 2.5), (15.75, 0.2504, 2.5)], [], [(0, 1, 2, 3), (4, 7, 6, 5), (0, 4, 5, 1), (1, 5, 6, 2), (2, 6, 7, 3), (4, 0, 3, 7)])
me_cube_038.materials.append(mat_nodraw)
me_cube_038.use_remesh_preserve_volume = False
me_cube_038.use_remesh_preserve_attributes = False
me_cube_038.use_mirror_vertex_groups = False
me_cube_038.update()
me_cube_037 = bpy.data.meshes.new('Cube.037')
me_cube_037.from_pydata([(0.25, -2.254, -0.5), (-0.25, -2.254, -0.5), (-0.25, 2.254, -0.5), (0.25, 2.254, -0.5), (0.25, -2.254, 0.5), (-0.25, -2.254, 0.5), (-0.25, 2.254, 0.5), (0.25, 2.254, 0.5)], [], [(0, 1, 2, 3), (4, 7, 6, 5), (0, 4, 5, 1), (1, 5, 6, 2), (2, 6, 7, 3), (4, 0, 3, 7)])
me_cube_037.materials.append(mat_clip)
me_cube_037.use_remesh_preserve_volume = False
me_cube_037.use_remesh_preserve_attributes = False
me_cube_037.use_mirror_vertex_groups = False
me_cube_037.update()
me_cube_036 = bpy.data.meshes.new('Cube.036')
me_cube_036.from_pydata([(0.25, -9.016, -0.5), (-0.25, -9.016, -0.5), (-0.25, 9.016, -0.5), (0.25, 9.016, -0.5), (0.25, -9.016, 0.5), (-0.25, -9.016, 0.5), (-0.25, 9.016, 0.5), (0.25, 9.016, 0.5)], [], [(0, 1, 2, 3), (4, 7, 6, 5), (0, 4, 5, 1), (1, 5, 6, 2), (2, 6, 7, 3), (4, 0, 3, 7)])
me_cube_036.materials.append(mat_clip)
me_cube_036.use_remesh_preserve_volume = False
me_cube_036.use_remesh_preserve_attributes = False
me_cube_036.use_mirror_vertex_groups = False
me_cube_036.update()
me_cube_035 = bpy.data.meshes.new('Cube.035')
me_cube_035.from_pydata([(0.25, -3.256, -0.5), (-0.25, -3.256, -0.5), (-0.25, 3.256, -0.5), (0.25, 3.256, -0.5), (0.25, -3.256, 0.5), (-0.25, -3.256, 0.5), (-0.25, 3.256, 0.5), (0.25, 3.256, 0.5)], [], [(0, 1, 2, 3), (4, 7, 6, 5), (0, 4, 5, 1), (1, 5, 6, 2), (2, 6, 7, 3), (4, 0, 3, 7)])
me_cube_035.materials.append(mat_clip)
me_cube_035.use_remesh_preserve_volume = False
me_cube_035.use_remesh_preserve_attributes = False
me_cube_035.use_mirror_vertex_groups = False
me_cube_035.update()
me_cube_034 = bpy.data.meshes.new('Cube.034')
me_cube_034.from_pydata([(2.0, -4.007, -0.5), (-2.0, -4.007, -0.5), (-2.0, 4.007, -0.5), (2.0, 4.007, -0.5), (2.0, -4.007, 0.5), (-2.0, -4.007, 0.5), (-2.0, 4.007, 0.5), (2.0, 4.007, 0.5)], [], [(0, 1, 2, 3), (4, 7, 6, 5), (0, 4, 5, 1), (1, 5, 6, 2), (2, 6, 7, 3), (4, 0, 3, 7)])
me_cube_034.materials.append(mat_default)
me_cube_034.use_remesh_preserve_volume = False
me_cube_034.use_remesh_preserve_attributes = False
me_cube_034.use_mirror_vertex_groups = False
me_cube_034.update()
me_cube_033 = bpy.data.meshes.new('Cube.033')
me_cube_033.from_pydata([(16.75, -0.2504, -0.5), (-16.75, -0.2504, -0.5), (-16.75, 0.2504, -0.5), (16.75, 0.2504, -0.5), (16.75, -0.2504, 0.5), (-16.75, -0.2504, 0.5), (-16.75, 0.2504, 0.5), (16.75, 0.2504, 0.5)], [], [(0, 1, 2, 3), (4, 7, 6, 5), (0, 4, 5, 1), (1, 5, 6, 2), (2, 6, 7, 3), (4, 0, 3, 7)])
me_cube_033.materials.append(mat_clip)
me_cube_033.use_remesh_preserve_volume = False
me_cube_033.use_remesh_preserve_attributes = False
me_cube_033.use_mirror_vertex_groups = False
me_cube_033.update()
me_cube_032 = bpy.data.meshes.new('Cube.032')
me_cube_032.from_pydata([(0.25, -1.252, -0.5), (-0.25, -1.252, -0.5), (-0.25, 1.252, -0.5), (0.25, 1.252, -0.5), (0.25, -1.252, 0.5), (-0.25, -1.252, 0.5), (-0.25, 1.252, 0.5), (0.25, 1.252, 0.5)], [], [(0, 1, 2, 3), (4, 7, 6, 5), (0, 4, 5, 1), (1, 5, 6, 2), (2, 6, 7, 3), (4, 0, 3, 7)])
me_cube_032.materials.append(mat_clip)
me_cube_032.use_remesh_preserve_volume = False
me_cube_032.use_remesh_preserve_attributes = False
me_cube_032.use_mirror_vertex_groups = False
me_cube_032.update()
me_cube_030 = bpy.data.meshes.new('Cube.030')
me_cube_030.from_pydata([(0.25, -1.002, -2.5), (-0.25, -1.002, -2.5), (-0.25, 1.002, -2.5), (0.25, 1.002, -2.5), (0.25, -1.002, 2.5), (-0.25, -1.002, 2.5), (-0.25, 1.002, 2.5), (0.25, 1.002, 2.5)], [], [(0, 1, 2, 3), (4, 7, 6, 5), (0, 4, 5, 1), (1, 5, 6, 2), (2, 6, 7, 3), (4, 0, 3, 7)])
me_cube_030.materials.append(mat_nodraw)
me_cube_030.use_remesh_preserve_volume = False
me_cube_030.use_remesh_preserve_attributes = False
me_cube_030.use_mirror_vertex_groups = False
me_cube_030.update()
me_cube_027 = bpy.data.meshes.new('Cube.027')
me_cube_027.from_pydata([(0.25, -3.005, -2.5), (-0.25, -3.005, -2.5), (-0.25, 3.005, -2.5), (0.25, 3.005, -2.5), (0.25, -3.005, 2.5), (-0.25, -3.005, 2.5), (-0.25, 3.005, 2.5), (0.25, 3.005, 2.5)], [], [(0, 1, 2, 3), (4, 7, 6, 5), (0, 4, 5, 1), (1, 5, 6, 2), (2, 6, 7, 3), (4, 0, 3, 7)])
me_cube_027.materials.append(mat_nodraw)
me_cube_027.use_remesh_preserve_volume = False
me_cube_027.use_remesh_preserve_attributes = False
me_cube_027.use_mirror_vertex_groups = False
me_cube_027.update()
me_cube_026 = bpy.data.meshes.new('Cube.026')
me_cube_026.from_pydata([(0.25, -3.005, -2.5), (-0.25, -3.005, -2.5), (-0.25, 3.005, -2.5), (0.25, 3.005, -2.5), (0.25, -3.005, 2.5), (-0.25, -3.005, 2.5), (-0.25, 3.005, 2.5), (0.25, 3.005, 2.5)], [], [(0, 1, 2, 3), (4, 7, 6, 5), (0, 4, 5, 1), (1, 5, 6, 2), (2, 6, 7, 3), (4, 0, 3, 7)])
me_cube_026.materials.append(mat_nodraw)
me_cube_026.use_remesh_preserve_volume = False
me_cube_026.use_remesh_preserve_attributes = False
me_cube_026.use_mirror_vertex_groups = False
me_cube_026.update()
me_cube_025 = bpy.data.meshes.new('Cube.025')
me_cube_025.from_pydata([(2.0, -3.005, -0.5), (-2.0, -3.005, -0.5), (-2.0, 3.005, -0.5), (2.0, 3.005, -0.5), (2.0, -3.005, 0.5), (-2.0, -3.005, 0.5), (-2.0, 3.005, 0.5), (2.0, 3.005, 0.5)], [], [(0, 1, 2, 3), (4, 7, 6, 5), (0, 4, 5, 1), (1, 5, 6, 2), (2, 6, 7, 3), (4, 0, 3, 7)])
me_cube_025.materials.append(mat_default)
me_cube_025.use_remesh_preserve_volume = False
me_cube_025.use_remesh_preserve_attributes = False
me_cube_025.use_mirror_vertex_groups = False
me_cube_025.update()
me_cube_023 = bpy.data.meshes.new('Cube.023')
me_cube_023.from_pydata([(3.0, -0.5009, -0.125), (-3.0, -0.5009, -0.125), (-3.0, 0.5009, -0.125), (3.0, 0.5009, -0.125), (3.0, -0.5009, 0.125), (-3.0, -0.5009, 0.125), (-3.0, 0.5009, 0.125), (3.0, 0.5009, 0.125)], [], [(0, 1, 2, 3), (4, 7, 6, 5), (0, 4, 5, 1), (1, 5, 6, 2), (2, 6, 7, 3), (4, 0, 3, 7)])
me_cube_023.materials.append(mat_default)
me_cube_023.use_remesh_preserve_volume = False
me_cube_023.use_remesh_preserve_attributes = False
me_cube_023.use_mirror_vertex_groups = False
me_cube_023.update()
me_cube_022 = bpy.data.meshes.new('Cube.022')
me_cube_022.from_pydata([(3.0, -0.5009, -0.25), (-3.0, -0.5009, -0.25), (-3.0, 0.5009, -0.25), (3.0, 0.5009, -0.25), (3.0, -0.5009, 0.25), (-3.0, -0.5009, 0.25), (-3.0, 0.5009, 0.25), (3.0, 0.5009, 0.25)], [], [(0, 1, 2, 3), (4, 7, 6, 5), (0, 4, 5, 1), (1, 5, 6, 2), (2, 6, 7, 3), (4, 0, 3, 7)])
me_cube_022.materials.append(mat_default)
me_cube_022.use_remesh_preserve_volume = False
me_cube_022.use_remesh_preserve_attributes = False
me_cube_022.use_mirror_vertex_groups = False
me_cube_022.update()
me_cube_021 = bpy.data.meshes.new('Cube.021')
me_cube_021.from_pydata([(3.0, -0.5009, -0.375), (-3.0, -0.5009, -0.375), (-3.0, 0.5009, -0.375), (3.0, 0.5009, -0.375), (3.0, -0.5009, 0.375), (-3.0, -0.5009, 0.375), (-3.0, 0.5009, 0.375), (3.0, 0.5009, 0.375)], [], [(0, 1, 2, 3), (4, 7, 6, 5), (0, 4, 5, 1), (1, 5, 6, 2), (2, 6, 7, 3), (4, 0, 3, 7)])
me_cube_021.materials.append(mat_default)
me_cube_021.use_remesh_preserve_volume = False
me_cube_021.use_remesh_preserve_attributes = False
me_cube_021.use_mirror_vertex_groups = False
me_cube_021.update()
me_cube_020 = bpy.data.meshes.new('Cube.020')
me_cube_020.from_pydata([(3.0, -10.02, -0.5), (-3.0, -10.02, -0.5), (-3.0, 10.02, -0.5), (3.0, 10.02, -0.5), (3.0, -10.02, 0.5), (-3.0, -10.02, 0.5), (-3.0, 10.02, 0.5), (3.0, 10.02, 0.5)], [], [(0, 1, 2, 3), (4, 7, 6, 5), (0, 4, 5, 1), (1, 5, 6, 2), (2, 6, 7, 3), (4, 0, 3, 7)])
me_cube_020.materials.append(mat_default)
me_cube_020.use_remesh_preserve_volume = False
me_cube_020.use_remesh_preserve_attributes = False
me_cube_020.use_mirror_vertex_groups = False
me_cube_020.update()
me_cube_019 = bpy.data.meshes.new('Cube.019')
me_cube_019.from_pydata([(13.0, -1.002, -0.5), (-13.0, -1.002, -0.5), (-13.0, 1.002, -0.5), (13.0, 1.002, -0.5), (13.0, -1.002, 0.5), (-13.0, -1.002, 0.5), (-13.0, 1.002, 0.5), (13.0, 1.002, 0.5)], [], [(0, 1, 2, 3), (4, 7, 6, 5), (0, 4, 5, 1), (1, 5, 6, 2), (2, 6, 7, 3), (4, 0, 3, 7)])
me_cube_019.materials.append(mat_default)
me_cube_019.use_remesh_preserve_volume = False
me_cube_019.use_remesh_preserve_attributes = False
me_cube_019.use_mirror_vertex_groups = False
me_cube_019.update()
me_cube_018 = bpy.data.meshes.new('Cube.018')
me_cube_018.from_pydata([(13.0, -12.02, -0.5), (-13.0, -12.02, -0.5), (-13.0, 12.02, -0.5), (13.0, 12.02, -0.5), (13.0, -12.02, 0.5), (-13.0, -12.02, 0.5), (-13.0, 12.02, 0.5), (13.0, 12.02, 0.5)], [], [(0, 1, 2, 3), (4, 7, 6, 5), (0, 4, 5, 1), (1, 5, 6, 2), (2, 6, 7, 3), (4, 0, 3, 7)])
me_cube_018.materials.append(mat_default)
me_cube_018.use_remesh_preserve_volume = False
me_cube_018.use_remesh_preserve_attributes = False
me_cube_018.use_mirror_vertex_groups = False
me_cube_018.update()
me_cube_017 = bpy.data.meshes.new('Cube.017')
me_cube_017.from_pydata([(2.0, -0.2504, -3.0), (-2.0, -0.2504, -3.0), (-2.0, 0.2504, -3.0), (2.0, 0.2504, -3.0), (2.0, -0.2504, 3.0), (-2.0, -0.2504, 3.0), (-2.0, 0.2504, 3.0), (2.0, 0.2504, 3.0)], [], [(0, 1, 2, 3), (4, 7, 6, 5), (0, 4, 5, 1), (1, 5, 6, 2), (2, 6, 7, 3), (4, 0, 3, 7)])
me_cube_017.materials.append(mat_clip)
me_cube_017.use_remesh_preserve_volume = False
me_cube_017.use_remesh_preserve_attributes = False
me_cube_017.use_mirror_vertex_groups = False
me_cube_017.update()
me_cube_016 = bpy.data.meshes.new('Cube.016')
me_cube_016.from_pydata([(2.0, -0.2504, -3.0), (-2.0, -0.2504, -3.0), (-2.0, 0.2504, -3.0), (2.0, 0.2504, -3.0), (2.0, -0.2504, 3.0), (-2.0, -0.2504, 3.0), (-2.0, 0.2504, 3.0), (2.0, 0.2504, 3.0)], [], [(0, 1, 2, 3), (4, 7, 6, 5), (0, 4, 5, 1), (1, 5, 6, 2), (2, 6, 7, 3), (4, 0, 3, 7)])
me_cube_016.materials.append(mat_clip)
me_cube_016.use_remesh_preserve_volume = False
me_cube_016.use_remesh_preserve_attributes = False
me_cube_016.use_mirror_vertex_groups = False
me_cube_016.update()
me_cube_015 = bpy.data.meshes.new('Cube.015')
me_cube_015.from_pydata([(0.25, -2.504, -0.5), (-0.25, -2.504, -0.5), (-0.25, 2.504, -0.5), (0.25, 2.504, -0.5), (0.25, -2.504, 0.5), (-0.25, -2.504, 0.5), (-0.25, 2.504, 0.5), (0.25, 2.504, 0.5)], [], [(0, 1, 2, 3), (4, 7, 6, 5), (0, 4, 5, 1), (1, 5, 6, 2), (2, 6, 7, 3), (4, 0, 3, 7)])
me_cube_015.materials.append(mat_clip)
me_cube_015.use_remesh_preserve_volume = False
me_cube_015.use_remesh_preserve_attributes = False
me_cube_015.use_mirror_vertex_groups = False
me_cube_015.update()
me_cube_014 = bpy.data.meshes.new('Cube.014')
me_cube_014.from_pydata([(0.25, -2.504, -0.5), (-0.25, -2.504, -0.5), (-0.25, 2.504, -0.5), (0.25, 2.504, -0.5), (0.25, -2.504, 0.5), (-0.25, -2.504, 0.5), (-0.25, 2.504, 0.5), (0.25, 2.504, 0.5)], [], [(0, 1, 2, 3), (4, 7, 6, 5), (0, 4, 5, 1), (1, 5, 6, 2), (2, 6, 7, 3), (4, 0, 3, 7)])
me_cube_014.materials.append(mat_clip)
me_cube_014.use_remesh_preserve_volume = False
me_cube_014.use_remesh_preserve_attributes = False
me_cube_014.use_mirror_vertex_groups = False
me_cube_014.update()
me_cube_013 = bpy.data.meshes.new('Cube.013')
me_cube_013.from_pydata([(12.0, -0.2504, -0.5), (-12.0, -0.2504, -0.5), (-12.0, 0.2504, -0.5), (12.0, 0.2504, -0.5), (12.0, -0.2504, 0.5), (-12.0, -0.2504, 0.5), (-12.0, 0.2504, 0.5), (12.0, 0.2504, 0.5)], [], [(0, 1, 2, 3), (4, 7, 6, 5), (0, 4, 5, 1), (1, 5, 6, 2), (2, 6, 7, 3), (4, 0, 3, 7)])
me_cube_013.materials.append(mat_clip)
me_cube_013.use_remesh_preserve_volume = False
me_cube_013.use_remesh_preserve_attributes = False
me_cube_013.use_mirror_vertex_groups = False
me_cube_013.update()
me_cube_012 = bpy.data.meshes.new('Cube.012')
me_cube_012.from_pydata([(2.25, -0.2504, -0.5), (-2.25, -0.2504, -0.5), (-2.25, 0.2504, -0.5), (2.25, 0.2504, -0.5), (2.25, -0.2504, 0.5), (-2.25, -0.2504, 0.5), (-2.25, 0.2504, 0.5), (2.25, 0.2504, 0.5)], [], [(0, 1, 2, 3), (4, 7, 6, 5), (0, 4, 5, 1), (1, 5, 6, 2), (2, 6, 7, 3), (4, 0, 3, 7)])
me_cube_012.materials.append(mat_clip)
me_cube_012.use_remesh_preserve_volume = False
me_cube_012.use_remesh_preserve_attributes = False
me_cube_012.use_mirror_vertex_groups = False
me_cube_012.update()
me_cube_007 = bpy.data.meshes.new('Cube.007')
me_cube_007.from_pydata([(16.0, -3.005, -0.5), (-16.0, -3.005, -0.5), (-16.0, 3.005, -0.5), (16.0, 3.005, -0.5), (16.0, -3.005, 0.5), (-16.0, -3.005, 0.5), (-16.0, 3.005, 0.5), (16.0, 3.005, 0.5)], [], [(0, 1, 2, 3), (4, 7, 6, 5), (0, 4, 5, 1), (1, 5, 6, 2), (2, 6, 7, 3), (4, 0, 3, 7)])
me_cube_007.materials.append(mat_default)
me_cube_007.use_remesh_preserve_volume = False
me_cube_007.use_remesh_preserve_attributes = False
me_cube_007.use_mirror_vertex_groups = False
me_cube_007.update()
me_cube_006 = bpy.data.meshes.new('Cube.006')
me_cube_006.from_pydata([(1.0, -4.508, -0.0625), (-1.0, -4.508, -0.0625), (-1.0, 4.508, -0.0625), (1.0, 4.508, -0.0625), (1.0, -4.508, 0.0625), (-1.0, -4.508, 0.0625), (-1.0, 4.508, 0.0625), (1.0, 4.508, 0.0625)], [], [(0, 1, 2, 3), (4, 7, 6, 5), (0, 4, 5, 1), (1, 5, 6, 2), (2, 6, 7, 3), (4, 0, 3, 7)])
me_cube_006.materials.append(mat_default)
me_cube_006.use_remesh_preserve_volume = False
me_cube_006.use_remesh_preserve_attributes = False
me_cube_006.use_mirror_vertex_groups = False
me_cube_006.update()
me_cube_005 = bpy.data.meshes.new('Cube.005')
me_cube_005.from_pydata([(0.9412, -4.508, -1.0), (-0.9412, -4.508, -1.0), (-0.9412, 4.508, -1.0), (0.9412, 4.508, -1.0), (0.9412, -4.508, 1.0), (-0.9412, -4.508, 1.0), (-0.9412, 4.508, 1.0), (0.9412, 4.508, 1.0)], [], [(0, 1, 2, 3), (4, 7, 6, 5), (0, 4, 5, 1), (1, 5, 6, 2), (2, 6, 7, 3), (4, 0, 3, 7)])
me_cube_005.materials.append(mat_default)
me_cube_005.use_remesh_preserve_volume = False
me_cube_005.use_remesh_preserve_attributes = False
me_cube_005.use_mirror_vertex_groups = False
me_cube_005.update()
me_cube_004 = bpy.data.meshes.new('Cube.004')
me_cube_004.from_pydata([(1.5, -2.004, -0.5), (-1.5, -2.004, -0.5), (-1.5, 2.004, -0.5), (1.5, 2.004, -0.5), (1.5, -2.004, 0.5), (-1.5, -2.004, 0.5), (-1.5, 2.004, 0.5), (1.5, 2.004, 0.5)], [], [(0, 1, 2, 3), (4, 7, 6, 5), (0, 4, 5, 1), (1, 5, 6, 2), (2, 6, 7, 3), (4, 0, 3, 7)])
me_cube_004.materials.append(mat_default)
me_cube_004.use_remesh_preserve_volume = False
me_cube_004.use_remesh_preserve_attributes = False
me_cube_004.use_mirror_vertex_groups = False
me_cube_004.update()
me_cube_001 = bpy.data.meshes.new('Cube.001')
me_cube_001.from_pydata([(1.0, -1.002, -2.0), (-1.0, -1.002, -2.0), (-1.0, 1.002, -2.0), (1.0, 1.002, -2.0), (1.0, -1.002, 2.0), (-1.0, -1.002, 2.0), (-1.0, 1.002, 2.0), (1.0, 1.002, 2.0)], [], [(0, 1, 2, 3), (4, 7, 6, 5), (0, 4, 5, 1), (1, 5, 6, 2), (2, 6, 7, 3), (4, 0, 3, 7)])
me_cube_001.materials.append(mat_material)
me_cube_001.use_remesh_preserve_volume = False
me_cube_001.use_remesh_preserve_attributes = False
me_cube_001.use_mirror_vertex_groups = False
me_cube_001.update()
me_cube = bpy.data.meshes.new('Cube')
me_cube.from_pydata([(16.0, -16.03, -0.5), (-16.0, -16.03, -0.5), (-16.0, 16.03, -0.5), (16.0, 16.03, -0.5), (16.0, -16.03, 0.5), (-16.0, -16.03, 0.5), (-16.0, 16.03, 0.5), (16.0, 16.03, 0.5)], [], [(0, 1, 2, 3), (4, 7, 6, 5), (0, 4, 5, 1), (1, 5, 6, 2), (2, 6, 7, 3), (4, 0, 3, 7)])
me_cube.materials.append(mat_default)
me_cube.use_remesh_preserve_volume = False
me_cube.use_remesh_preserve_attributes = False
me_cube.use_mirror_vertex_groups = False
me_cube.update()

# ---- objects
ob_id_spawn_001 = bpy.data.objects.new('ID=SPAWN.001', me_cube_010)
ob_cube_077 = bpy.data.objects.new('Cube.077', me_cube_031)
ob_cube_076 = bpy.data.objects.new('Cube.076', me_cube_029)
ob_cube_075 = bpy.data.objects.new('Cube.075', me_cube_028)
ob_cube_074 = bpy.data.objects.new('Cube.074', me_cube_024)
ob_cube_073 = bpy.data.objects.new('Cube.073', me_cube_011)
ob_cube_071 = bpy.data.objects.new('Cube.071', me_cube_009)
ob_cube_070 = bpy.data.objects.new('Cube.070', me_cube_008)
ob_cube_069 = bpy.data.objects.new('Cube.069', me_cube_003)
ob_cube_069_phys = bpy.data.objects.new('Cube.069_PHYS=', me_cube_002)
ob_cube_068 = bpy.data.objects.new('Cube.068', me_cube_090)
ob_cube_067 = bpy.data.objects.new('Cube.067', me_cube_089)
ob_cube_066 = bpy.data.objects.new('Cube.066', me_cube_088)
ob_cube_065 = bpy.data.objects.new('Cube.065', me_cube_087)
ob_cube_064 = bpy.data.objects.new('Cube.064', me_cube_086)
ob_cube_063 = bpy.data.objects.new('Cube.063', me_cube_085)
ob_cube_062 = bpy.data.objects.new('Cube.062', me_cube_084)
ob_cube_061 = bpy.data.objects.new('Cube.061', me_cube_083)
ob_cube_059 = bpy.data.objects.new('Cube.059', me_cube_082)
ob_cube_057 = bpy.data.objects.new('Cube.057', me_cube_081)
ob_cube_060 = bpy.data.objects.new('Cube.060', me_cube_080)
ob_cube_058 = bpy.data.objects.new('Cube.058', me_cube_070)
ob_cube_056 = bpy.data.objects.new('Cube.056', me_cube_068)
ob_cube_055 = bpy.data.objects.new('Cube.055', me_cube_067)
ob_cube_054 = bpy.data.objects.new('Cube.054', me_cube_066)
ob_cube_053 = bpy.data.objects.new('Cube.053', me_cube_065)
ob_cube_052 = bpy.data.objects.new('Cube.052', me_cube_064)
ob_cube_051 = bpy.data.objects.new('Cube.051', me_cube_063)
ob_cube_050 = bpy.data.objects.new('Cube.050', me_cube_062)
ob_cube_049 = bpy.data.objects.new('Cube.049', me_cube_061)
ob_cube_003 = bpy.data.objects.new('Cube.003', me_cube_060)
ob_cube_048 = bpy.data.objects.new('Cube.048', me_cube_059)
ob_cube_002 = bpy.data.objects.new('Cube.002', me_cube_058)
ob_cube_047 = bpy.data.objects.new('Cube.047', me_cube_057)
ob_cube_046 = bpy.data.objects.new('Cube.046', me_cube_056)
ob_cube_045 = bpy.data.objects.new('Cube.045', me_cube_055)
ob_cube_044 = bpy.data.objects.new('Cube.044', me_cube_054)
ob_cube_030 = bpy.data.objects.new('Cube.030', me_cube_053)
ob_cube_028 = bpy.data.objects.new('Cube.028', me_cube_052)
ob_cube_027 = bpy.data.objects.new('Cube.027', me_cube_051)
ob_cube_043 = bpy.data.objects.new('Cube.043', me_cube_050)
ob_cube_042 = bpy.data.objects.new('Cube.042', me_cube_049)
ob_cube_041 = bpy.data.objects.new('Cube.041', me_cube_048)
ob_cube_040 = bpy.data.objects.new('Cube.040', me_cube_047)
ob_cube_039 = bpy.data.objects.new('Cube.039', me_cube_046)
ob_cube_038 = bpy.data.objects.new('Cube.038', me_cube_043)
ob_cube_037 = bpy.data.objects.new('Cube.037', me_cube_042)
ob_cube_010 = bpy.data.objects.new('Cube.010', me_cube_041)
ob_cube_008 = bpy.data.objects.new('Cube.008', me_cube_040)
ob_cube_036 = bpy.data.objects.new('Cube.036', me_cube_039)
ob_cube_035 = bpy.data.objects.new('Cube.035', me_cube_038)
ob_cube_034 = bpy.data.objects.new('Cube.034', me_cube_037)
ob_cube_033 = bpy.data.objects.new('Cube.033', me_cube_036)
ob_cube_032 = bpy.data.objects.new('Cube.032', me_cube_035)
ob_cube_031 = bpy.data.objects.new('Cube.031', me_cube_034)
ob_cube_011 = bpy.data.objects.new('Cube.011', me_cube_033)
ob_cube_009 = bpy.data.objects.new('Cube.009', me_cube_032)
ob_cube_029 = bpy.data.objects.new('Cube.029', me_cube_030)
ob_cube_026 = bpy.data.objects.new('Cube.026', me_cube_027)
ob_cube_025 = bpy.data.objects.new('Cube.025', me_cube_026)
ob_cube_024 = bpy.data.objects.new('Cube.024', me_cube_025)
ob_cube_023 = bpy.data.objects.new('Cube.023', me_cube_023)
ob_cube_022 = bpy.data.objects.new('Cube.022', me_cube_022)
ob_cube_021 = bpy.data.objects.new('Cube.021', me_cube_021)
ob_cube_020 = bpy.data.objects.new('Cube.020', me_cube_020)
ob_cube_019 = bpy.data.objects.new('Cube.019', me_cube_019)
ob_cube_018 = bpy.data.objects.new('Cube.018', me_cube_018)
ob_cube_017 = bpy.data.objects.new('Cube.017', me_cube_017)
ob_cube_016 = bpy.data.objects.new('Cube.016', me_cube_016)
ob_cube_015 = bpy.data.objects.new('Cube.015', me_cube_015)
ob_cube_014 = bpy.data.objects.new('Cube.014', me_cube_014)
ob_cube_013 = bpy.data.objects.new('Cube.013', me_cube_013)
ob_cube_012 = bpy.data.objects.new('Cube.012', me_cube_012)
ob_cube_007 = bpy.data.objects.new('Cube.007', me_cube_007)
ob_cube_006 = bpy.data.objects.new('Cube.006', me_cube_006)
ob_cube_005 = bpy.data.objects.new('Cube.005', me_cube_005)
ob_cube_004 = bpy.data.objects.new('Cube.004', me_cube_004)
ob_id_spawn = bpy.data.objects.new('ID=SPAWN', me_cube_001)
ob_cube = bpy.data.objects.new('Cube', me_cube)
ob_lamp = bpy.data.objects.new('Lamp', light_lamp)
ob_camera = bpy.data.objects.new('Camera', cam_camera)

# ---- transforms, parenting, visibility, modifiers, constraints
ob_id_spawn_001.location = (3.925, 7.424, 3.0)
ob_id_spawn_001.lock_rotations_4d = False
ob_id_spawn_001.empty_display_type = 'ARROWS'
ob_id_spawn_001.lineart.crease_threshold = 0.0
ob_cube_077.location = (-57.0, -7.558, 0.5)
ob_cube_077.lock_rotations_4d = False
ob_cube_077.empty_display_type = 'ARROWS'
ob_cube_077.lineart.crease_threshold = 0.0
ob_cube_076.location = (17.25, -2.799, 3.5)
ob_cube_076.lock_rotations_4d = False
ob_cube_076.empty_display_type = 'ARROWS'
ob_cube_076.lineart.crease_threshold = 0.0
ob_cube_075.location = (15.0, 0.206, 3.5)
ob_cube_075.lock_rotations_4d = False
ob_cube_075.empty_display_type = 'ARROWS'
ob_cube_075.lineart.crease_threshold = 0.0
ob_cube_074.location = (12.75, -0.7958, 3.5)
ob_cube_074.lock_rotations_4d = False
ob_cube_074.empty_display_type = 'ARROWS'
ob_cube_074.lineart.crease_threshold = 0.0
ob_cube_073.location = (11.5, -1.798, 3.5)
ob_cube_073.lock_rotations_4d = False
ob_cube_073.empty_display_type = 'ARROWS'
ob_cube_073.lineart.crease_threshold = 0.0
ob_cube_071.location = (8.25, 0.206, 3.5)
ob_cube_071.lock_rotations_4d = False
ob_cube_071.empty_display_type = 'ARROWS'
ob_cube_071.lineart.crease_threshold = 0.0
ob_cube_070.location = (-39.0, -1.798, 3.5)
ob_cube_070.lock_rotations_4d = False
ob_cube_070.empty_display_type = 'ARROWS'
ob_cube_070.lineart.crease_threshold = 0.0
ob_cube_069.location = (-10.5, 0.206, 3.5)
ob_cube_069.lock_rotations_4d = False
ob_cube_069.empty_display_type = 'ARROWS'
ob_cube_069.lineart.crease_threshold = 0.0
ob_cube_069_phys.location = (-19.0, -10.06, 1.5)
ob_cube_069_phys.lock_rotations_4d = False
ob_cube_069_phys.empty_display_type = 'ARROWS'
ob_cube_069_phys.lineart.crease_threshold = 0.0
ob_cube_068.location = (15.0, -16.57, 6.25)
ob_cube_068.lock_rotations_4d = False
ob_cube_068.empty_display_type = 'ARROWS'
ob_cube_068.lineart.crease_threshold = 0.0
ob_cube_067.location = (15.0, -17.58, 6.5)
ob_cube_067.lineart.crease_threshold = 0.0
ob_cube_066.location = (15.0, -15.57, 5.5)
ob_cube_066.lineart.crease_threshold = 0.0
ob_cube_065.location = (15.0, -14.57, 5.25)
ob_cube_065.lock_rotations_4d = False
ob_cube_065.empty_display_type = 'ARROWS'
ob_cube_065.lineart.crease_threshold = 0.0
ob_cube_064.location = (15.0, -12.57, 4.25)
ob_cube_064.lock_rotations_4d = False
ob_cube_064.empty_display_type = 'ARROWS'
ob_cube_064.lineart.crease_threshold = 0.0
ob_cube_063.location = (15.0, -13.57, 4.5)
ob_cube_063.lineart.crease_threshold = 0.0
ob_cube_062.location = (15.0, -11.56, 3.5)
ob_cube_062.lineart.crease_threshold = 0.0
ob_cube_061.location = (15.0, -10.56, 3.25)
ob_cube_061.lock_rotations_4d = False
ob_cube_061.empty_display_type = 'ARROWS'
ob_cube_061.lineart.crease_threshold = 0.0
ob_cube_059.location = (15.0, -8.56, 2.25)
ob_cube_059.lock_rotations_4d = False
ob_cube_059.empty_display_type = 'ARROWS'
ob_cube_059.lineart.crease_threshold = 0.0
ob_cube_057.location = (15.0, -9.561, 2.5)
ob_cube_057.lineart.crease_threshold = 0.0
ob_cube_060.location = (15.0, -7.558, 1.5)
ob_cube_060.lineart.crease_threshold = 0.0
ob_cube_058.location = (15.0, -6.556, 1.25)
ob_cube_058.lock_rotations_4d = False
ob_cube_058.empty_display_type = 'ARROWS'
ob_cube_058.lineart.crease_threshold = 0.0
ob_cube_056.location = (17.25, -2.799, 0.5)
ob_cube_056.lock_rotations_4d = False
ob_cube_056.empty_display_type = 'ARROWS'
ob_cube_056.lineart.crease_threshold = 0.0
ob_cube_055.location = (15.0, 0.206, 0.5)
ob_cube_055.lock_rotations_4d = False
ob_cube_055.empty_display_type = 'ARROWS'
ob_cube_055.lineart.crease_threshold = 0.0
ob_cube_054.location = (12.75, -0.7958, 0.5)
ob_cube_054.lock_rotations_4d = False
ob_cube_054.empty_display_type = 'ARROWS'
ob_cube_054.lineart.crease_threshold = 0.0
ob_cube_053.location = (11.25, -6.306, 3.5)
ob_cube_053.lock_rotations_4d = False
ob_cube_053.empty_display_type = 'ARROWS'
ob_cube_053.lineart.crease_threshold = 0.0
ob_cube_052.location = (15.0, -7.057, 0.5)
ob_cube_052.lock_rotations_4d = False
ob_cube_052.empty_display_type = 'ARROWS'
ob_cube_052.lineart.crease_threshold = 0.0
ob_cube_051.location = (10.25, -19.08, 3.5)
ob_cube_051.lock_rotations_4d = False
ob_cube_051.empty_display_type = 'ARROWS'
ob_cube_051.lineart.crease_threshold = 0.0
ob_cube_050.location = (10.25, -0.7958, 3.5)
ob_cube_050.lock_rotations_4d = False
ob_cube_050.empty_display_type = 'ARROWS'
ob_cube_050.lineart.crease_threshold = 0.0
ob_cube_049.location = (10.25, -19.08, 0.5)
ob_cube_049.lock_rotations_4d = False
ob_cube_049.empty_display_type = 'ARROWS'
ob_cube_049.lineart.crease_threshold = 0.0
ob_cube_003.location = (11.25, -6.306, 0.5)
ob_cube_003.lock_rotations_4d = False
ob_cube_003.empty_display_type = 'ARROWS'
ob_cube_003.lineart.crease_threshold = 0.0
ob_cube_048.location = (11.5, -1.798, 0.5)
ob_cube_048.lock_rotations_4d = False
ob_cube_048.empty_display_type = 'ARROWS'
ob_cube_048.lineart.crease_threshold = 0.0
ob_cube_002.location = (10.25, -1.046, 0.5)
ob_cube_002.lock_rotations_4d = False
ob_cube_002.empty_display_type = 'ARROWS'
ob_cube_002.lineart.crease_threshold = 0.0
ob_cube_047.location = (-53.75, -10.81, 3.5)
ob_cube_047.lock_rotations_4d = False
ob_cube_047.empty_display_type = 'ARROWS'
ob_cube_047.lineart.crease_threshold = 0.0
ob_cube_046.location = (-60.25, -3.551, 3.5)
ob_cube_046.lock_rotations_4d = False
ob_cube_046.empty_display_type = 'ARROWS'
ob_cube_046.lineart.crease_threshold = 0.0
ob_cube_045.location = (-55.75, 1.959, 3.5)
ob_cube_045.lock_rotations_4d = False
ob_cube_045.empty_display_type = 'ARROWS'
ob_cube_045.lineart.crease_threshold = 0.0
ob_cube_044.location = (-62.25, 5.716, 3.5)
ob_cube_044.lock_rotations_4d = False
ob_cube_044.empty_display_type = 'ARROWS'
ob_cube_044.lineart.crease_threshold = 0.0
ob_cube_030.location = (-53.75, 5.716, 3.5)
ob_cube_030.lock_rotations_4d = False
ob_cube_030.empty_display_type = 'ARROWS'
ob_cube_030.lineart.crease_threshold = 0.0
ob_cube_028.location = (8.25, 5.716, 3.5)
ob_cube_028.lock_rotations_4d = False
ob_cube_028.empty_display_type = 'ARROWS'
ob_cube_028.lineart.crease_threshold = 0.0
ob_cube_027.location = (-0.25, 5.716, 3.5)
ob_cube_027.lock_rotations_4d = False
ob_cube_027.empty_display_type = 'ARROWS'
ob_cube_027.lineart.crease_threshold = 0.0
ob_cube_043.location = (-27.0, 5.716, 1.5)
ob_cube_043.lock_rotations_4d = False
ob_cube_043.empty_display_type = 'ARROWS'
ob_cube_043.lineart.crease_threshold = 0.0
ob_cube_042.location = (-27.0, 5.716, -4.0)
ob_cube_042.lock_rotations_4d = False
ob_cube_042.empty_display_type = 'ARROWS'
ob_cube_042.lineart.crease_threshold = 0.0
ob_cube_041.location = (-54.0, 5.716, -2.0)
ob_cube_041.lock_rotations_4d = False
ob_cube_041.empty_display_type = 'ARROWS'
ob_cube_041.lineart.crease_threshold = 0.0
ob_cube_040.location = (-62.0, 5.716, -2.0)
ob_cube_040.lock_rotations_4d = False
ob_cube_040.empty_display_type = 'ARROWS'
ob_cube_040.lineart.crease_threshold = 0.0
ob_cube_039.location = (-27.0, 15.48, -4.0)
ob_cube_039.lock_rotations_4d = False
ob_cube_039.empty_display_type = 'ARROWS'
ob_cube_039.lineart.crease_threshold = 0.0
ob_cube_038.location = (4.0, 6.968, -1.0)
ob_cube_038.lock_rotations_4d = False
ob_cube_038.empty_display_type = 'ARROWS'
ob_cube_038.lineart.crease_threshold = 0.0
ob_cube_037.location = (-58.0, 6.968, -1.0)
ob_cube_037.lock_rotations_4d = False
ob_cube_037.empty_display_type = 'ARROWS'
ob_cube_037.lineart.crease_threshold = 0.0
ob_cube_010.location = (-22.25, -20.08, 0.5)
ob_cube_010.lock_rotations_4d = False
ob_cube_010.empty_display_type = 'ARROWS'
ob_cube_010.lineart.crease_threshold = 0.0
ob_cube_008.location = (-22.25, -19.98, 3.5)
ob_cube_008.lock_rotations_4d = False
ob_cube_008.empty_display_type = 'ARROWS'
ob_cube_008.lineart.crease_threshold = 0.0
ob_cube_036.location = (-38.25, -8.309, 0.5)
ob_cube_036.lock_rotations_4d = False
ob_cube_036.empty_display_type = 'ARROWS'
ob_cube_036.lineart.crease_threshold = 0.0
ob_cube_035.location = (-38.25, -8.208, 3.5)
ob_cube_035.lock_rotations_4d = False
ob_cube_035.empty_display_type = 'ARROWS'
ob_cube_035.lineart.crease_threshold = 0.0
ob_cube_034.location = (-53.75, -10.81, 0.5)
ob_cube_034.lock_rotations_4d = False
ob_cube_034.empty_display_type = 'ARROWS'
ob_cube_034.lineart.crease_threshold = 0.0
ob_cube_033.location = (-60.25, -4.052, 0.5)
ob_cube_033.lock_rotations_4d = False
ob_cube_033.empty_display_type = 'ARROWS'
ob_cube_033.lineart.crease_threshold = 0.0
ob_cube_032.location = (-55.75, 1.709, 0.5)
ob_cube_032.lock_rotations_4d = False
ob_cube_032.empty_display_type = 'ARROWS'
ob_cube_032.lineart.crease_threshold = 0.0
ob_cube_031.location = (-58.0, 1.959, 0.5)
ob_cube_031.lock_rotations_4d = False
ob_cube_031.empty_display_type = 'ARROWS'
ob_cube_031.lineart.crease_threshold = 0.0
ob_cube_011.location = (-39.25, -1.798, 0.5)
ob_cube_011.lock_rotations_4d = False
ob_cube_011.empty_display_type = 'ARROWS'
ob_cube_011.lineart.crease_threshold = 0.0
ob_cube_009.location = (-22.25, -0.7958, 0.5)
ob_cube_009.lock_rotations_4d = False
ob_cube_009.empty_display_type = 'ARROWS'
ob_cube_009.lineart.crease_threshold = 0.0
ob_cube_029.location = (-22.25, -1.046, 3.5)
ob_cube_029.lock_rotations_4d = False
ob_cube_029.empty_display_type = 'ARROWS'
ob_cube_029.lineart.crease_threshold = 0.0
ob_cube_026.location = (1.75, 2.961, 3.5)
ob_cube_026.lock_rotations_4d = False
ob_cube_026.empty_display_type = 'ARROWS'
ob_cube_026.lineart.crease_threshold = 0.0
ob_cube_025.location = (6.25, 2.961, 3.5)
ob_cube_025.lock_rotations_4d = False
ob_cube_025.empty_display_type = 'ARROWS'
ob_cube_025.lineart.crease_threshold = 0.0
ob_cube_024.location = (4.0, 2.961, 0.5)
ob_cube_024.lock_rotations_4d = False
ob_cube_024.empty_display_type = 'ARROWS'
ob_cube_024.lineart.crease_threshold = 0.0
ob_cube_023.location = (-19.0, -9.561, 1.125)
ob_cube_023.lock_rotations_4d = False
ob_cube_023.empty_display_type = 'ARROWS'
ob_cube_023.lineart.crease_threshold = 0.0
ob_cube_022.location = (-19.0, -10.56, 1.25)
ob_cube_022.lock_rotations_4d = False
ob_cube_022.empty_display_type = 'ARROWS'
ob_cube_022.lineart.crease_threshold = 0.0
ob_cube_021.location = (-19.0, -11.56, 1.375)
ob_cube_021.lock_rotations_4d = False
ob_cube_021.empty_display_type = 'ARROWS'
ob_cube_021.lineart.crease_threshold = 0.0
ob_cube_020.location = (-19.0, -21.98, 1.5)
ob_cube_020.lock_rotations_4d = False
ob_cube_020.empty_display_type = 'ARROWS'
ob_cube_020.lineart.crease_threshold = 0.0
ob_cube_019.location = (-3.0, -7.057, 1.5)
ob_cube_019.lock_rotations_4d = False
ob_cube_019.empty_display_type = 'ARROWS'
ob_cube_019.lineart.crease_threshold = 0.0
ob_cube_018.location = (-3.0, -19.98, 1.5)
ob_cube_018.lock_rotations_4d = False
ob_cube_018.empty_display_type = 'ARROWS'
ob_cube_018.lineart.crease_threshold = 0.0
ob_cube_017.location = (0.0, 5.716, -2.0)
ob_cube_017.lock_rotations_4d = False
ob_cube_017.empty_display_type = 'ARROWS'
ob_cube_017.lineart.crease_threshold = 0.0
ob_cube_016.location = (8.0, 5.716, -2.0)
ob_cube_016.lock_rotations_4d = False
ob_cube_016.empty_display_type = 'ARROWS'
ob_cube_016.lineart.crease_threshold = 0.0
ob_cube_015.location = (6.25, 2.961, 0.5)
ob_cube_015.lock_rotations_4d = False
ob_cube_015.empty_display_type = 'ARROWS'
ob_cube_015.lineart.crease_threshold = 0.0
ob_cube_014.location = (1.75, 2.961, 0.5)
ob_cube_014.lock_rotations_4d = False
ob_cube_014.empty_display_type = 'ARROWS'
ob_cube_014.lineart.crease_threshold = 0.0
ob_cube_013.location = (-10.0, 0.206, 0.5)
ob_cube_013.lock_rotations_4d = False
ob_cube_013.empty_display_type = 'ARROWS'
ob_cube_013.lineart.crease_threshold = 0.0
ob_cube_012.location = (8.25, 0.206, 0.5)
ob_cube_012.lock_rotations_4d = False
ob_cube_012.empty_display_type = 'ARROWS'
ob_cube_012.lineart.crease_threshold = 0.0
ob_cube_007.location = (-38.0, -4.952, 0.5)
ob_cube_007.lock_rotations_4d = False
ob_cube_007.empty_display_type = 'ARROWS'
ob_cube_007.lineart.crease_threshold = 0.0
ob_cube_006.location = (9.0, -27.59, 3.062)
ob_cube_006.lock_rotations_4d = False
ob_cube_006.empty_display_type = 'ARROWS'
ob_cube_006.lineart.crease_threshold = 0.0
_m = ob_cube_006.modifiers.new('Bevel', 'BEVEL')
_m.width = 0.036
_m.width_pct = 0.036
_m.segments = 2
_m.limit_method = 'NONE'
_m.offset_type = 'WIDTH'
_m.spread = 0.0
ob_cube_005.location = (9.059, -27.59, 2.0)
ob_cube_005.lock_rotations_4d = False
ob_cube_005.empty_display_type = 'ARROWS'
ob_cube_005.lineart.crease_threshold = 0.0
ob_cube_004.location = (11.5, -4.052, 0.5)
ob_cube_004.lock_rotations_4d = False
ob_cube_004.empty_display_type = 'ARROWS'
ob_cube_004.lineart.crease_threshold = 0.0
ob_id_spawn.location = (-20.0, -4.052, 3.0)
ob_id_spawn.lock_rotations_4d = False
ob_id_spawn.empty_display_type = 'ARROWS'
ob_id_spawn.lineart.crease_threshold = 0.0
ob_cube.location = (-6.0, -16.07, 0.5)
ob_cube.lock_rotations_4d = False
ob_cube.empty_display_type = 'ARROWS'
ob_cube.lineart.crease_threshold = 0.0
ob_lamp.location = (8.044, -32.71, 47.23)
ob_lamp.rotation_euler = (0.6503, 0.05522, 6.579)
ob_lamp.scale = (8.0, 8.014, 8.0)
ob_lamp.lock_rotations_4d = False
ob_lamp.empty_display_type = 'ARROWS'
ob_lamp.color = (0.0, 0.0, 0.0, 0.0)
ob_lamp.lineart.crease_threshold = 0.0
ob_camera.location = (-52.06, -60.0, 42.75)
ob_camera.rotation_euler = (1.109, 0.01082, 5.527)
ob_camera.scale = (8.0, 8.014, 8.0)
ob_camera.lock_rotations_4d = False
ob_camera.empty_display_type = 'ARROWS'
ob_camera.color = (0.0, 0.0, 0.0, 0.0)
ob_camera.display_type = 'WIRE'
ob_camera.lineart.crease_threshold = 0.0

# ---- collection membership
col_collection_1.objects.link(ob_id_spawn_001)
col_collection_1.objects.link(ob_cube_077)
col_collection_1.objects.link(ob_cube_076)
col_collection_1.objects.link(ob_cube_075)
col_collection_1.objects.link(ob_cube_074)
col_collection_1.objects.link(ob_cube_073)
col_collection_1.objects.link(ob_cube_071)
col_collection_1.objects.link(ob_cube_070)
col_collection_1.objects.link(ob_cube_069)
col_collection_1.objects.link(ob_cube_069_phys)
col_collection_1.objects.link(ob_cube_068)
col_collection_1.objects.link(ob_cube_067)
col_collection_1.objects.link(ob_cube_066)
col_collection_1.objects.link(ob_cube_065)
col_collection_1.objects.link(ob_cube_064)
col_collection_1.objects.link(ob_cube_063)
col_collection_1.objects.link(ob_cube_062)
col_collection_1.objects.link(ob_cube_061)
col_collection_1.objects.link(ob_cube_059)
col_collection_1.objects.link(ob_cube_057)
col_collection_1.objects.link(ob_cube_060)
col_collection_1.objects.link(ob_cube_058)
col_collection_1.objects.link(ob_cube_056)
col_collection_1.objects.link(ob_cube_055)
col_collection_1.objects.link(ob_cube_054)
col_collection_1.objects.link(ob_cube_053)
col_collection_1.objects.link(ob_cube_052)
col_collection_1.objects.link(ob_cube_051)
col_collection_1.objects.link(ob_cube_050)
col_collection_1.objects.link(ob_cube_049)
col_collection_1.objects.link(ob_cube_003)
col_collection_1.objects.link(ob_cube_048)
col_collection_1.objects.link(ob_cube_002)
col_collection_1.objects.link(ob_cube_047)
col_collection_1.objects.link(ob_cube_046)
col_collection_1.objects.link(ob_cube_045)
col_collection_1.objects.link(ob_cube_044)
col_collection_1.objects.link(ob_cube_030)
col_collection_1.objects.link(ob_cube_028)
col_collection_1.objects.link(ob_cube_027)
col_collection_1.objects.link(ob_cube_043)
col_collection_1.objects.link(ob_cube_042)
col_collection_1.objects.link(ob_cube_041)
col_collection_1.objects.link(ob_cube_040)
col_collection_1.objects.link(ob_cube_039)
col_collection_1.objects.link(ob_cube_038)
col_collection_1.objects.link(ob_cube_037)
col_collection_1.objects.link(ob_cube_010)
col_collection_1.objects.link(ob_cube_008)
col_collection_1.objects.link(ob_cube_036)
col_collection_1.objects.link(ob_cube_035)
col_collection_1.objects.link(ob_cube_034)
col_collection_1.objects.link(ob_cube_033)
col_collection_1.objects.link(ob_cube_032)
col_collection_1.objects.link(ob_cube_031)
col_collection_1.objects.link(ob_cube_011)
col_collection_1.objects.link(ob_cube_009)
col_collection_1.objects.link(ob_cube_029)
col_collection_1.objects.link(ob_cube_026)
col_collection_1.objects.link(ob_cube_025)
col_collection_1.objects.link(ob_cube_024)
col_collection_1.objects.link(ob_cube_023)
col_collection_1.objects.link(ob_cube_022)
col_collection_1.objects.link(ob_cube_021)
col_collection_1.objects.link(ob_cube_020)
col_collection_1.objects.link(ob_cube_019)
col_collection_1.objects.link(ob_cube_018)
col_collection_1.objects.link(ob_cube_017)
col_collection_1.objects.link(ob_cube_016)
col_collection_1.objects.link(ob_cube_015)
col_collection_1.objects.link(ob_cube_014)
col_collection_1.objects.link(ob_cube_013)
col_collection_1.objects.link(ob_cube_012)
col_collection_1.objects.link(ob_cube_007)
col_collection_1.objects.link(ob_cube_006)
col_collection_1.objects.link(ob_cube_005)
col_collection_1.objects.link(ob_cube_004)
col_collection_1.objects.link(ob_id_spawn)
col_collection_1.objects.link(ob_cube)
col_collection_1.objects.link(ob_lamp)
col_collection_1.objects.link(ob_camera)

# ---- scene / render settings (as saved in the file)
scene.camera = ob_camera
scene.frame_start = 1; scene.frame_end = 250; scene.frame_set(1)
scene.render.engine = 'BLENDER_EEVEE_NEXT'
scene.render.resolution_percentage = 50
scene.render.dither_intensity = 0.0
scene.cycles.use_denoising = False
scene.cycles.samples = 10
scene.cycles.sampling_pattern = 'TABULATED_SOBOL'
scene.cycles.light_sampling_threshold = 0.0
scene.cycles.use_adaptive_sampling = False
scene.cycles.use_light_tree = False
scene.cycles.blur_glossy = 0.0
scene.cycles.pixel_filter_type = 'GAUSSIAN'
scene.cycles.sample_clamp_indirect = 0.0
scene.view_settings.view_transform = 'Standard'
bpy.context.view_layer.update()
